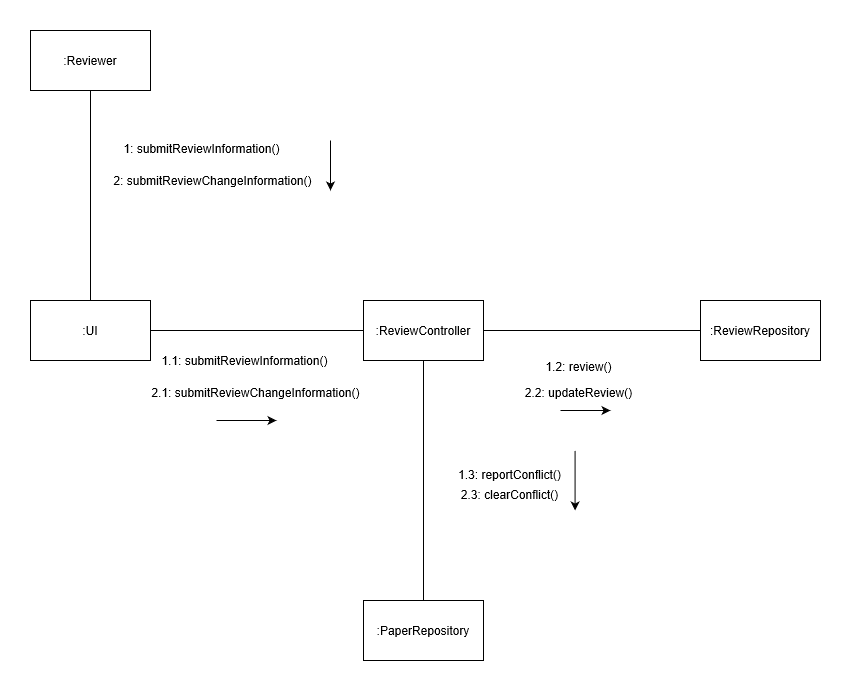

The diagram above was exported from draw.io. Its source (the exported page's mxGraphModel, read from the mxfile embedded in the PNG):
<mxGraphModel grid="1" dx="1399" dy="793" gridSize="10" guides="1" tooltips="1" connect="1" arrows="1" fold="1" page="1" pageScale="1" pageWidth="850" pageHeight="1100" math="0" shadow="0">
  <root>
    <mxCell id="0" />
    <mxCell id="1" parent="0" />
    <mxCell id="xi_1No39kilK1Cnc9pkP-1" value=":Reviewer" parent="1" style="rounded=0;whiteSpace=wrap;html=1;" vertex="1">
      <mxGeometry as="geometry" x="260" y="450" width="120" height="60" />
    </mxCell>
    <mxCell id="xi_1No39kilK1Cnc9pkP-2" value=":UI" parent="1" style="rounded=0;whiteSpace=wrap;html=1;" vertex="1">
      <mxGeometry as="geometry" x="260" y="720" width="120" height="60" />
    </mxCell>
    <mxCell id="xi_1No39kilK1Cnc9pkP-4" value=":ReviewController" parent="1" style="rounded=0;whiteSpace=wrap;html=1;" vertex="1">
      <mxGeometry as="geometry" x="593" y="720" width="120" height="60" />
    </mxCell>
    <mxCell id="xi_1No39kilK1Cnc9pkP-8" value=":PaperRepository" parent="1" style="rounded=0;whiteSpace=wrap;html=1;" vertex="1">
      <mxGeometry as="geometry" x="593" y="1020" width="120" height="60" />
    </mxCell>
    <mxCell id="xi_1No39kilK1Cnc9pkP-6" value=":ReviewRepository" parent="1" style="rounded=0;whiteSpace=wrap;html=1;" vertex="1">
      <mxGeometry as="geometry" x="930" y="720" width="120" height="60" />
    </mxCell>
    <mxCell id="xi_1No39kilK1Cnc9pkP-10" value="1: submitReviewInformation()" parent="1" style="text;html=1;align=center;verticalAlign=middle;resizable=0;points=[];autosize=1;" vertex="1">
      <mxGeometry as="geometry" x="346" y="558" width="170" height="20" />
    </mxCell>
    <mxCell id="xi_1No39kilK1Cnc9pkP-11" value="2: submitReviewChangeInformation()" parent="1" style="text;html=1;align=center;verticalAlign=middle;resizable=0;points=[];autosize=1;" vertex="1">
      <mxGeometry as="geometry" x="336.5" y="590" width="210" height="20" />
    </mxCell>
    <mxCell id="xi_1No39kilK1Cnc9pkP-12" value="" parent="1" style="edgeStyle=orthogonalEdgeStyle;rounded=0;orthogonalLoop=1;jettySize=auto;html=1;" edge="1">
      <mxGeometry as="geometry" relative="1">
        <mxPoint as="sourcePoint" x="560" y="560" />
        <mxPoint as="targetPoint" x="560" y="610" />
      </mxGeometry>
    </mxCell>
    <mxCell id="xi_1No39kilK1Cnc9pkP-13" value="" parent="1" style="endArrow=none;html=1;entryX=0.5;entryY=1;entryDx=0;entryDy=0;exitX=0.5;exitY=0;exitDx=0;exitDy=0;" edge="1" target="xi_1No39kilK1Cnc9pkP-1" source="xi_1No39kilK1Cnc9pkP-2">
      <mxGeometry as="geometry" width="50" height="50" relative="1">
        <mxPoint as="sourcePoint" x="280" y="640" />
        <mxPoint as="targetPoint" x="330" y="590" />
      </mxGeometry>
    </mxCell>
    <mxCell id="xi_1No39kilK1Cnc9pkP-14" value="1.1: submitReviewInformation()" parent="1" style="text;html=1;align=center;verticalAlign=middle;resizable=0;points=[];autosize=1;" vertex="1">
      <mxGeometry as="geometry" x="384.5" y="770" width="180" height="20" />
    </mxCell>
    <mxCell id="xi_1No39kilK1Cnc9pkP-15" value="2.1: submitReviewChangeInformation()" parent="1" style="text;html=1;align=center;verticalAlign=middle;resizable=0;points=[];autosize=1;" vertex="1">
      <mxGeometry as="geometry" x="375" y="802" width="220" height="20" />
    </mxCell>
    <mxCell id="xi_1No39kilK1Cnc9pkP-16" value="" parent="1" style="edgeStyle=orthogonalEdgeStyle;rounded=0;orthogonalLoop=1;jettySize=auto;html=1;" edge="1">
      <mxGeometry as="geometry" relative="1">
        <mxPoint as="sourcePoint" x="446" y="840" />
        <mxPoint as="targetPoint" x="506" y="840" />
      </mxGeometry>
    </mxCell>
    <mxCell id="xi_1No39kilK1Cnc9pkP-17" value="" parent="1" style="endArrow=none;html=1;entryX=0;entryY=0.5;entryDx=0;entryDy=0;exitX=1;exitY=0.5;exitDx=0;exitDy=0;" edge="1" target="xi_1No39kilK1Cnc9pkP-4" source="xi_1No39kilK1Cnc9pkP-2">
      <mxGeometry as="geometry" width="50" height="50" relative="1">
        <mxPoint as="sourcePoint" x="450" y="780" />
        <mxPoint as="targetPoint" x="500" y="730" />
      </mxGeometry>
    </mxCell>
    <mxCell id="xi_1No39kilK1Cnc9pkP-18" value="1.2: review()" parent="1" style="text;html=1;align=center;verticalAlign=middle;resizable=0;points=[];autosize=1;" vertex="1">
      <mxGeometry as="geometry" x="768" y="776" width="80" height="20" />
    </mxCell>
    <mxCell id="xi_1No39kilK1Cnc9pkP-19" value="2.2: updateReview()" parent="1" style="text;html=1;align=center;verticalAlign=middle;resizable=0;points=[];autosize=1;" vertex="1">
      <mxGeometry as="geometry" x="748" y="802" width="120" height="20" />
    </mxCell>
    <mxCell id="xi_1No39kilK1Cnc9pkP-20" value="" parent="1" style="edgeStyle=orthogonalEdgeStyle;rounded=0;orthogonalLoop=1;jettySize=auto;html=1;" edge="1">
      <mxGeometry as="geometry" relative="1">
        <mxPoint as="sourcePoint" x="790" y="830" />
        <mxPoint as="targetPoint" x="840" y="830" />
      </mxGeometry>
    </mxCell>
    <mxCell id="xi_1No39kilK1Cnc9pkP-21" value="" parent="1" style="endArrow=none;html=1;exitX=1;exitY=0.5;exitDx=0;exitDy=0;entryX=0;entryY=0.5;entryDx=0;entryDy=0;" edge="1" target="xi_1No39kilK1Cnc9pkP-6" source="xi_1No39kilK1Cnc9pkP-4">
      <mxGeometry as="geometry" width="50" height="50" relative="1">
        <mxPoint as="sourcePoint" x="770" y="770" />
        <mxPoint as="targetPoint" x="820" y="720" />
      </mxGeometry>
    </mxCell>
    <mxCell id="xi_1No39kilK1Cnc9pkP-22" value="1.3: reportConflict()" parent="1" style="text;html=1;align=center;verticalAlign=middle;resizable=0;points=[];autosize=1;" vertex="1">
      <mxGeometry as="geometry" x="679" y="884" width="120" height="20" />
    </mxCell>
    <mxCell id="xi_1No39kilK1Cnc9pkP-23" value="2.3: clearConflict()" parent="1" style="text;html=1;align=center;verticalAlign=middle;resizable=0;points=[];autosize=1;" vertex="1">
      <mxGeometry as="geometry" x="684" y="904" width="110" height="20" />
    </mxCell>
    <mxCell id="xi_1No39kilK1Cnc9pkP-24" value="" parent="1" style="edgeStyle=orthogonalEdgeStyle;rounded=0;orthogonalLoop=1;jettySize=auto;html=1;" edge="1">
      <mxGeometry as="geometry" relative="1">
        <mxPoint as="sourcePoint" x="804.58" y="870" />
        <mxPoint as="targetPoint" x="804.58" y="930" />
        <Array as="points" />
      </mxGeometry>
    </mxCell>
    <mxCell id="xi_1No39kilK1Cnc9pkP-25" value="" parent="1" style="endArrow=none;html=1;exitX=0.5;exitY=0;exitDx=0;exitDy=0;entryX=0.5;entryY=1;entryDx=0;entryDy=0;" edge="1" target="xi_1No39kilK1Cnc9pkP-4" source="xi_1No39kilK1Cnc9pkP-8">
      <mxGeometry as="geometry" width="50" height="50" relative="1">
        <mxPoint as="sourcePoint" x="640" y="910" />
        <mxPoint as="targetPoint" x="690" y="860" />
      </mxGeometry>
    </mxCell>
  </root>
</mxGraphModel>